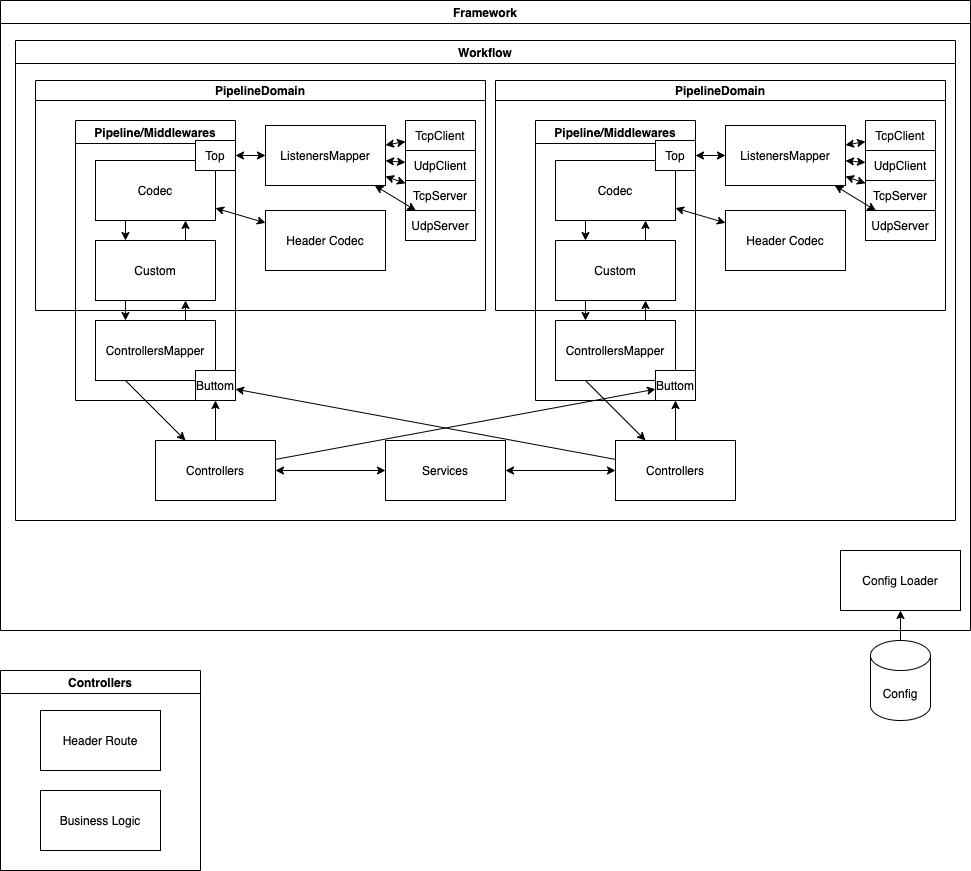

The diagram above was exported from draw.io. Its source (the exported page's mxGraphModel, read from the mxfile embedded in the PNG):
<mxGraphModel dx="698" dy="1366" grid="1" gridSize="10" guides="1" tooltips="1" connect="1" arrows="1" fold="1" page="1" pageScale="1" pageWidth="850" pageHeight="1100" math="0" shadow="0">
  <root>
    <mxCell id="0" />
    <mxCell id="1" parent="0" />
    <mxCell id="3" value="Controllers" style="swimlane;" parent="1" vertex="1">
      <mxGeometry y="670" width="200" height="200" as="geometry" />
    </mxCell>
    <mxCell id="4" value="Header Route" style="rounded=0;whiteSpace=wrap;html=1;" parent="3" vertex="1">
      <mxGeometry x="40" y="40" width="120" height="60" as="geometry" />
    </mxCell>
    <mxCell id="5" value="Business Logic" style="rounded=0;whiteSpace=wrap;html=1;" parent="3" vertex="1">
      <mxGeometry x="40" y="120" width="120" height="60" as="geometry" />
    </mxCell>
    <mxCell id="27" value="Config" style="shape=cylinder3;whiteSpace=wrap;html=1;boundedLbl=1;backgroundOutline=1;size=15;" parent="1" vertex="1">
      <mxGeometry x="870" y="640" width="60" height="80" as="geometry" />
    </mxCell>
    <mxCell id="28" value="" style="endArrow=classic;html=1;" parent="1" source="27" target="26" edge="1">
      <mxGeometry width="50" height="50" relative="1" as="geometry">
        <mxPoint x="690" y="390" as="sourcePoint" />
        <mxPoint x="740" y="340" as="targetPoint" />
      </mxGeometry>
    </mxCell>
    <mxCell id="89" value="Framework" style="swimlane;" parent="1" vertex="1">
      <mxGeometry width="970" height="630" as="geometry" />
    </mxCell>
    <mxCell id="26" value="Config Loader" style="rounded=0;whiteSpace=wrap;html=1;" parent="89" vertex="1">
      <mxGeometry x="840" y="550" width="120" height="60" as="geometry" />
    </mxCell>
    <mxCell id="6" value="Workflow" style="swimlane;" parent="89" vertex="1">
      <mxGeometry x="15" y="40" width="940" height="480" as="geometry" />
    </mxCell>
    <mxCell id="22" value="Controllers" style="rounded=0;whiteSpace=wrap;html=1;" parent="6" vertex="1">
      <mxGeometry x="600" y="400" width="120" height="60" as="geometry" />
    </mxCell>
    <mxCell id="21" value="" style="endArrow=classic;startArrow=classic;html=1;" parent="6" source="20" target="22" edge="1">
      <mxGeometry width="50" height="50" relative="1" as="geometry">
        <mxPoint x="990" y="475" as="sourcePoint" />
        <mxPoint x="1040" y="425" as="targetPoint" />
      </mxGeometry>
    </mxCell>
    <mxCell id="20" value="Services" style="rounded=0;whiteSpace=wrap;html=1;" parent="6" vertex="1">
      <mxGeometry x="370" y="400" width="120" height="60" as="geometry" />
    </mxCell>
    <mxCell id="29" value="PipelineDomain" style="swimlane;startSize=20;" parent="6" vertex="1">
      <mxGeometry x="20" y="40" width="450" height="230" as="geometry">
        <mxRectangle x="150" y="160" width="130" height="30" as="alternateBounds" />
      </mxGeometry>
    </mxCell>
    <mxCell id="32" value="Pipeline/Middlewares" style="swimlane;" parent="29" vertex="1">
      <mxGeometry x="40" y="40" width="160" height="280" as="geometry">
        <mxRectangle x="155" y="30" width="100" height="23" as="alternateBounds" />
      </mxGeometry>
    </mxCell>
    <mxCell id="33" value="ControllersMapper" style="rounded=0;whiteSpace=wrap;html=1;" parent="32" vertex="1">
      <mxGeometry x="20" y="200" width="120" height="60" as="geometry" />
    </mxCell>
    <mxCell id="34" value="" style="endArrow=classic;html=1;entryX=0.75;entryY=1;entryDx=0;entryDy=0;exitX=0.75;exitY=0;exitDx=0;exitDy=0;" parent="32" source="38" target="35" edge="1">
      <mxGeometry width="50" height="50" relative="1" as="geometry">
        <mxPoint x="110" y="200" as="sourcePoint" />
        <mxPoint x="400" y="160" as="targetPoint" />
      </mxGeometry>
    </mxCell>
    <mxCell id="35" value="Codec" style="rounded=0;whiteSpace=wrap;html=1;" parent="32" vertex="1">
      <mxGeometry x="20" y="40" width="120" height="60" as="geometry" />
    </mxCell>
    <mxCell id="36" value="" style="endArrow=classic;html=1;entryX=0.25;entryY=0;entryDx=0;entryDy=0;exitX=0.25;exitY=1;exitDx=0;exitDy=0;" parent="32" source="35" target="38" edge="1">
      <mxGeometry width="50" height="50" relative="1" as="geometry">
        <mxPoint x="350" y="130" as="sourcePoint" />
        <mxPoint x="400" y="80" as="targetPoint" />
      </mxGeometry>
    </mxCell>
    <mxCell id="37" value="" style="endArrow=classic;html=1;exitX=0.75;exitY=0;exitDx=0;exitDy=0;entryX=0.75;entryY=1;entryDx=0;entryDy=0;" parent="32" source="33" target="38" edge="1">
      <mxGeometry width="50" height="50" relative="1" as="geometry">
        <mxPoint x="130" y="80" as="sourcePoint" />
        <mxPoint x="180" y="30" as="targetPoint" />
      </mxGeometry>
    </mxCell>
    <mxCell id="38" value="Custom" style="rounded=0;whiteSpace=wrap;html=1;" parent="32" vertex="1">
      <mxGeometry x="20" y="120" width="120" height="60" as="geometry" />
    </mxCell>
    <mxCell id="39" value="" style="endArrow=classic;html=1;exitX=0.25;exitY=1;exitDx=0;exitDy=0;entryX=0.25;entryY=0;entryDx=0;entryDy=0;" parent="32" source="38" target="33" edge="1">
      <mxGeometry width="50" height="50" relative="1" as="geometry">
        <mxPoint x="-55" y="170" as="sourcePoint" />
        <mxPoint x="-5" y="120" as="targetPoint" />
      </mxGeometry>
    </mxCell>
    <mxCell id="58" value="Top" style="rounded=0;whiteSpace=wrap;html=1;" parent="32" vertex="1">
      <mxGeometry x="120" y="20" width="40" height="30" as="geometry" />
    </mxCell>
    <mxCell id="59" value="Buttom" style="rounded=0;whiteSpace=wrap;html=1;" parent="32" vertex="1">
      <mxGeometry x="120" y="250" width="40" height="30" as="geometry" />
    </mxCell>
    <mxCell id="40" value="Header Codec" style="rounded=0;whiteSpace=wrap;html=1;" parent="29" vertex="1">
      <mxGeometry x="230" y="130" width="120" height="60" as="geometry" />
    </mxCell>
    <mxCell id="41" value="" style="endArrow=classic;startArrow=classic;html=1;" parent="29" source="35" target="40" edge="1">
      <mxGeometry width="50" height="50" relative="1" as="geometry">
        <mxPoint x="400" y="260" as="sourcePoint" />
        <mxPoint x="450" y="210" as="targetPoint" />
      </mxGeometry>
    </mxCell>
    <mxCell id="42" value="TcpServer" style="rounded=0;whiteSpace=wrap;html=1;" parent="29" vertex="1">
      <mxGeometry x="370" y="100" width="70" height="30" as="geometry" />
    </mxCell>
    <mxCell id="56" value="ListenersMapper" style="rounded=0;whiteSpace=wrap;html=1;" parent="29" vertex="1">
      <mxGeometry x="230" y="45" width="120" height="60" as="geometry" />
    </mxCell>
    <mxCell id="30" value="UdpServer" style="rounded=0;whiteSpace=wrap;html=1;" parent="29" vertex="1">
      <mxGeometry x="370" y="130" width="70" height="30" as="geometry" />
    </mxCell>
    <mxCell id="31" value="" style="endArrow=classic;startArrow=classic;html=1;" parent="29" source="30" target="56" edge="1">
      <mxGeometry width="50" height="50" relative="1" as="geometry">
        <mxPoint x="800" y="430" as="sourcePoint" />
        <mxPoint x="850" y="380" as="targetPoint" />
      </mxGeometry>
    </mxCell>
    <mxCell id="43" value="" style="endArrow=classic;startArrow=classic;html=1;" parent="29" source="56" target="42" edge="1">
      <mxGeometry width="50" height="50" relative="1" as="geometry">
        <mxPoint x="470" y="220" as="sourcePoint" />
        <mxPoint x="520" y="170" as="targetPoint" />
      </mxGeometry>
    </mxCell>
    <mxCell id="57" value="" style="endArrow=classic;startArrow=classic;html=1;" parent="29" source="58" target="56" edge="1">
      <mxGeometry width="50" height="50" relative="1" as="geometry">
        <mxPoint x="230" y="140" as="sourcePoint" />
        <mxPoint x="250" y="260" as="targetPoint" />
      </mxGeometry>
    </mxCell>
    <mxCell id="61" value="UdpClient" style="rounded=0;whiteSpace=wrap;html=1;" parent="29" vertex="1">
      <mxGeometry x="370" y="70" width="70" height="30" as="geometry" />
    </mxCell>
    <mxCell id="63" value="TcpClient" style="rounded=0;whiteSpace=wrap;html=1;" parent="29" vertex="1">
      <mxGeometry x="370" y="40" width="70" height="30" as="geometry" />
    </mxCell>
    <mxCell id="64" value="" style="endArrow=classic;startArrow=classic;html=1;" parent="29" source="61" target="56" edge="1">
      <mxGeometry width="50" height="50" relative="1" as="geometry">
        <mxPoint x="280" y="40" as="sourcePoint" />
        <mxPoint x="330" y="-10" as="targetPoint" />
      </mxGeometry>
    </mxCell>
    <mxCell id="65" value="" style="endArrow=classic;startArrow=classic;html=1;" parent="29" source="63" target="56" edge="1">
      <mxGeometry width="50" height="50" relative="1" as="geometry">
        <mxPoint x="280" y="40" as="sourcePoint" />
        <mxPoint x="330" y="-10" as="targetPoint" />
      </mxGeometry>
    </mxCell>
    <mxCell id="44" value="" style="endArrow=classic;html=1;" parent="6" source="22" target="59" edge="1">
      <mxGeometry width="50" height="50" relative="1" as="geometry">
        <mxPoint x="360" y="500" as="sourcePoint" />
        <mxPoint x="270" y="360" as="targetPoint" />
      </mxGeometry>
    </mxCell>
    <mxCell id="45" value="Controllers" style="rounded=0;whiteSpace=wrap;html=1;" parent="6" vertex="1">
      <mxGeometry x="140" y="400" width="120" height="60" as="geometry" />
    </mxCell>
    <mxCell id="47" value="" style="endArrow=classic;html=1;" parent="6" source="45" target="76" edge="1">
      <mxGeometry width="50" height="50" relative="1" as="geometry">
        <mxPoint x="360" y="350" as="sourcePoint" />
        <mxPoint x="639.9999999999998" y="252.30769230769215" as="targetPoint" />
      </mxGeometry>
    </mxCell>
    <mxCell id="49" value="" style="endArrow=classic;startArrow=classic;html=1;" parent="6" source="20" target="45" edge="1">
      <mxGeometry width="50" height="50" relative="1" as="geometry">
        <mxPoint x="360" y="350" as="sourcePoint" />
        <mxPoint x="410" y="300" as="targetPoint" />
      </mxGeometry>
    </mxCell>
    <mxCell id="51" value="" style="endArrow=classic;html=1;" parent="6" source="22" target="76" edge="1">
      <mxGeometry width="50" height="50" relative="1" as="geometry">
        <mxPoint x="680" y="360" as="sourcePoint" />
        <mxPoint x="696.6666666666665" y="359.9999999999998" as="targetPoint" />
      </mxGeometry>
    </mxCell>
    <mxCell id="52" value="" style="endArrow=classic;html=1;exitX=0.25;exitY=1;exitDx=0;exitDy=0;" parent="6" source="33" target="45" edge="1">
      <mxGeometry width="50" height="50" relative="1" as="geometry">
        <mxPoint x="290" y="360" as="sourcePoint" />
        <mxPoint x="340" y="310" as="targetPoint" />
      </mxGeometry>
    </mxCell>
    <mxCell id="53" value="" style="endArrow=classic;html=1;" parent="6" source="45" target="59" edge="1">
      <mxGeometry width="50" height="50" relative="1" as="geometry">
        <mxPoint x="290" y="360" as="sourcePoint" />
        <mxPoint x="340" y="310" as="targetPoint" />
      </mxGeometry>
    </mxCell>
    <mxCell id="54" value="" style="endArrow=classic;html=1;exitX=0.25;exitY=1;exitDx=0;exitDy=0;" parent="6" source="68" target="22" edge="1">
      <mxGeometry width="50" height="50" relative="1" as="geometry">
        <mxPoint x="689.9999999999998" y="340" as="sourcePoint" />
        <mxPoint x="770" y="310" as="targetPoint" />
      </mxGeometry>
    </mxCell>
    <mxCell id="66" value="PipelineDomain" style="swimlane;startSize=20;" parent="6" vertex="1">
      <mxGeometry x="480" y="40" width="450" height="230" as="geometry">
        <mxRectangle x="150" y="160" width="130" height="30" as="alternateBounds" />
      </mxGeometry>
    </mxCell>
    <mxCell id="67" value="Pipeline/Middlewares" style="swimlane;" parent="66" vertex="1">
      <mxGeometry x="40" y="40" width="160" height="280" as="geometry">
        <mxRectangle x="155" y="30" width="100" height="23" as="alternateBounds" />
      </mxGeometry>
    </mxCell>
    <mxCell id="68" value="ControllersMapper" style="rounded=0;whiteSpace=wrap;html=1;" parent="67" vertex="1">
      <mxGeometry x="20" y="200" width="120" height="60" as="geometry" />
    </mxCell>
    <mxCell id="69" value="" style="endArrow=classic;html=1;entryX=0.75;entryY=1;entryDx=0;entryDy=0;exitX=0.75;exitY=0;exitDx=0;exitDy=0;" parent="67" source="73" target="70" edge="1">
      <mxGeometry width="50" height="50" relative="1" as="geometry">
        <mxPoint x="110" y="200" as="sourcePoint" />
        <mxPoint x="400" y="160" as="targetPoint" />
      </mxGeometry>
    </mxCell>
    <mxCell id="70" value="Codec" style="rounded=0;whiteSpace=wrap;html=1;" parent="67" vertex="1">
      <mxGeometry x="20" y="40" width="120" height="60" as="geometry" />
    </mxCell>
    <mxCell id="71" value="" style="endArrow=classic;html=1;entryX=0.25;entryY=0;entryDx=0;entryDy=0;exitX=0.25;exitY=1;exitDx=0;exitDy=0;" parent="67" source="70" target="73" edge="1">
      <mxGeometry width="50" height="50" relative="1" as="geometry">
        <mxPoint x="350" y="130" as="sourcePoint" />
        <mxPoint x="400" y="80" as="targetPoint" />
      </mxGeometry>
    </mxCell>
    <mxCell id="72" value="" style="endArrow=classic;html=1;exitX=0.75;exitY=0;exitDx=0;exitDy=0;entryX=0.75;entryY=1;entryDx=0;entryDy=0;" parent="67" source="68" target="73" edge="1">
      <mxGeometry width="50" height="50" relative="1" as="geometry">
        <mxPoint x="130" y="80" as="sourcePoint" />
        <mxPoint x="180" y="30" as="targetPoint" />
      </mxGeometry>
    </mxCell>
    <mxCell id="73" value="Custom" style="rounded=0;whiteSpace=wrap;html=1;" parent="67" vertex="1">
      <mxGeometry x="20" y="120" width="120" height="60" as="geometry" />
    </mxCell>
    <mxCell id="74" value="" style="endArrow=classic;html=1;exitX=0.25;exitY=1;exitDx=0;exitDy=0;entryX=0.25;entryY=0;entryDx=0;entryDy=0;" parent="67" source="73" target="68" edge="1">
      <mxGeometry width="50" height="50" relative="1" as="geometry">
        <mxPoint x="-55" y="170" as="sourcePoint" />
        <mxPoint x="-5" y="120" as="targetPoint" />
      </mxGeometry>
    </mxCell>
    <mxCell id="75" value="Top" style="rounded=0;whiteSpace=wrap;html=1;" parent="67" vertex="1">
      <mxGeometry x="120" y="20" width="40" height="30" as="geometry" />
    </mxCell>
    <mxCell id="76" value="Buttom" style="rounded=0;whiteSpace=wrap;html=1;" parent="67" vertex="1">
      <mxGeometry x="120" y="250" width="40" height="30" as="geometry" />
    </mxCell>
    <mxCell id="77" value="Header Codec" style="rounded=0;whiteSpace=wrap;html=1;" parent="66" vertex="1">
      <mxGeometry x="230" y="130" width="120" height="60" as="geometry" />
    </mxCell>
    <mxCell id="78" value="" style="endArrow=classic;startArrow=classic;html=1;" parent="66" source="70" target="77" edge="1">
      <mxGeometry width="50" height="50" relative="1" as="geometry">
        <mxPoint x="400" y="260" as="sourcePoint" />
        <mxPoint x="450" y="210" as="targetPoint" />
      </mxGeometry>
    </mxCell>
    <mxCell id="79" value="TcpServer" style="rounded=0;whiteSpace=wrap;html=1;" parent="66" vertex="1">
      <mxGeometry x="370" y="100" width="70" height="30" as="geometry" />
    </mxCell>
    <mxCell id="80" value="ListenersMapper" style="rounded=0;whiteSpace=wrap;html=1;" parent="66" vertex="1">
      <mxGeometry x="230" y="45" width="120" height="60" as="geometry" />
    </mxCell>
    <mxCell id="81" value="UdpServer" style="rounded=0;whiteSpace=wrap;html=1;" parent="66" vertex="1">
      <mxGeometry x="370" y="130" width="70" height="30" as="geometry" />
    </mxCell>
    <mxCell id="82" value="" style="endArrow=classic;startArrow=classic;html=1;" parent="66" source="81" target="80" edge="1">
      <mxGeometry width="50" height="50" relative="1" as="geometry">
        <mxPoint x="800" y="430" as="sourcePoint" />
        <mxPoint x="850" y="380" as="targetPoint" />
      </mxGeometry>
    </mxCell>
    <mxCell id="83" value="" style="endArrow=classic;startArrow=classic;html=1;" parent="66" source="80" target="79" edge="1">
      <mxGeometry width="50" height="50" relative="1" as="geometry">
        <mxPoint x="470" y="220" as="sourcePoint" />
        <mxPoint x="520" y="170" as="targetPoint" />
      </mxGeometry>
    </mxCell>
    <mxCell id="84" value="" style="endArrow=classic;startArrow=classic;html=1;" parent="66" source="75" target="80" edge="1">
      <mxGeometry width="50" height="50" relative="1" as="geometry">
        <mxPoint x="230" y="140" as="sourcePoint" />
        <mxPoint x="250" y="260" as="targetPoint" />
      </mxGeometry>
    </mxCell>
    <mxCell id="85" value="UdpClient" style="rounded=0;whiteSpace=wrap;html=1;" parent="66" vertex="1">
      <mxGeometry x="370" y="70" width="70" height="30" as="geometry" />
    </mxCell>
    <mxCell id="86" value="TcpClient" style="rounded=0;whiteSpace=wrap;html=1;" parent="66" vertex="1">
      <mxGeometry x="370" y="40" width="70" height="30" as="geometry" />
    </mxCell>
    <mxCell id="87" value="" style="endArrow=classic;startArrow=classic;html=1;" parent="66" source="85" target="80" edge="1">
      <mxGeometry width="50" height="50" relative="1" as="geometry">
        <mxPoint x="280" y="40" as="sourcePoint" />
        <mxPoint x="330" y="-10" as="targetPoint" />
      </mxGeometry>
    </mxCell>
    <mxCell id="88" value="" style="endArrow=classic;startArrow=classic;html=1;" parent="66" source="86" target="80" edge="1">
      <mxGeometry width="50" height="50" relative="1" as="geometry">
        <mxPoint x="280" y="40" as="sourcePoint" />
        <mxPoint x="330" y="-10" as="targetPoint" />
      </mxGeometry>
    </mxCell>
  </root>
</mxGraphModel>